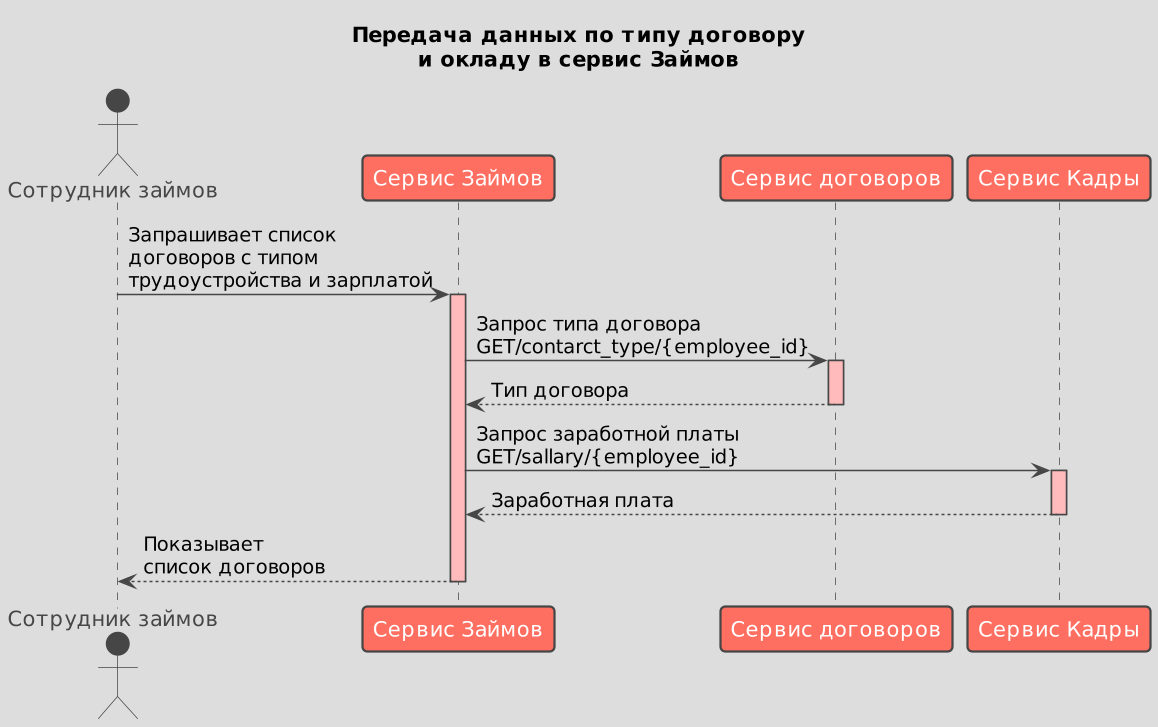

The diagram above was rendered by PlantUML. Its source (embedded in the PNG):
@startuml
!theme toy
scale 1.5

title Передача данных по типу договору\nи окладу в сервис Займов

actor "Сотрудник займов" as sotrzaym 
participant "Сервис Займов" as szaym
participant "Сервис договоров" as sdogovor
participant "Сервис Кадры" as skadry

sotrzaym -> szaym: Запрашивает список\nдоговоров с типом\nтрудоустройства и зарплатой
activate szaym #FFBBBB

szaym -> sdogovor: Запрос типа договора\nGET/contarct_type/{employee_id}
activate sdogovor #FFBBBB
sdogovor --> szaym: Тип договора
deactivate sdogovor #FFBBBB

szaym -> skadry: Запрос заработной платы\nGET/sallary/{employee_id}
activate skadry #FFBBBB
skadry --> szaym: Заработная плата
deactivate skadry #FFBBBB

szaym --> sotrzaym: Показывает\nсписок договоров
deactivate szaym
@enduml